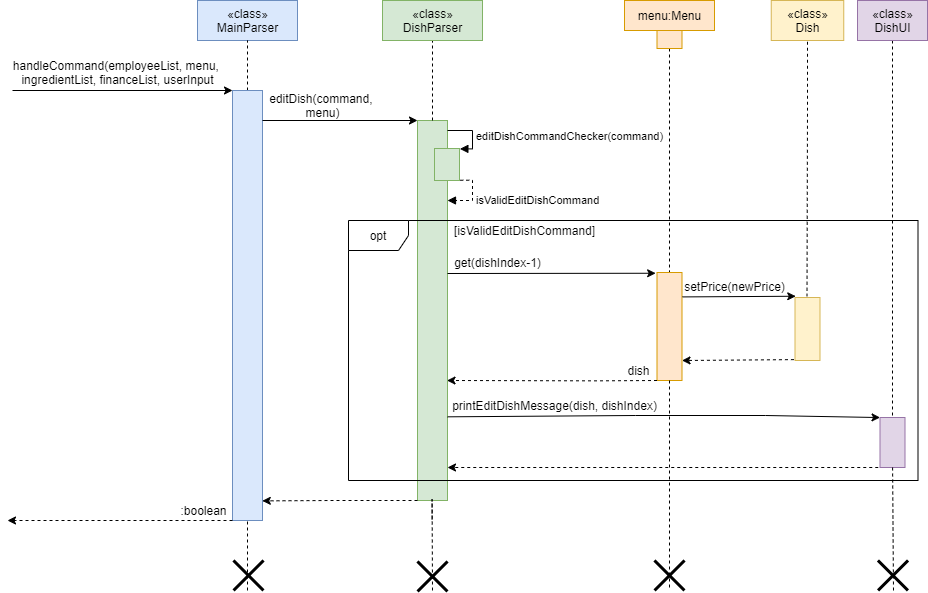

The diagram above was exported from draw.io. Its source (the exported page's mxGraphModel, read from the mxfile embedded in the PNG):
<mxGraphModel dx="2249" dy="772" grid="1" gridSize="10" guides="1" tooltips="1" connect="1" arrows="1" fold="1" page="1" pageScale="1" pageWidth="827" pageHeight="1169" math="0" shadow="0">
  <root>
    <mxCell id="0" />
    <mxCell id="1" parent="0" />
    <mxCell id="-0I5FlpkM6s1MZNJfY7n-1" value="" style="html=1;points=[];perimeter=orthogonalPerimeter;fillColor=#d5e8d4;strokeColor=#82b366;" parent="1" vertex="1">
      <mxGeometry x="-280" y="170" width="30" height="380" as="geometry" />
    </mxCell>
    <mxCell id="-0I5FlpkM6s1MZNJfY7n-7" style="edgeStyle=orthogonalEdgeStyle;rounded=0;orthogonalLoop=1;jettySize=auto;html=1;entryX=0.5;entryY=1;entryDx=0;entryDy=0;dashed=1;endArrow=none;endFill=0;" parent="1" source="-0I5FlpkM6s1MZNJfY7n-1" target="-0I5FlpkM6s1MZNJfY7n-4" edge="1">
      <mxGeometry relative="1" as="geometry" />
    </mxCell>
    <mxCell id="-0I5FlpkM6s1MZNJfY7n-3" value="«class»&lt;br&gt;MainParser" style="html=1;fillColor=#dae8fc;strokeColor=#6c8ebf;" parent="1" vertex="1">
      <mxGeometry x="-500" y="50" width="100" height="40" as="geometry" />
    </mxCell>
    <mxCell id="-0I5FlpkM6s1MZNJfY7n-4" value="«class»&lt;br&gt;DishParser" style="html=1;fillColor=#d5e8d4;strokeColor=#82b366;" parent="1" vertex="1">
      <mxGeometry x="-315" y="50" width="100" height="40" as="geometry" />
    </mxCell>
    <mxCell id="-0I5FlpkM6s1MZNJfY7n-6" style="edgeStyle=orthogonalEdgeStyle;rounded=0;orthogonalLoop=1;jettySize=auto;html=1;dashed=1;endArrow=none;endFill=0;" parent="1" source="-0I5FlpkM6s1MZNJfY7n-5" target="-0I5FlpkM6s1MZNJfY7n-3" edge="1">
      <mxGeometry relative="1" as="geometry" />
    </mxCell>
    <mxCell id="-0I5FlpkM6s1MZNJfY7n-5" value="" style="html=1;points=[];perimeter=orthogonalPerimeter;fillColor=#dae8fc;strokeColor=#6c8ebf;" parent="1" vertex="1">
      <mxGeometry x="-465" y="140" width="30" height="430" as="geometry" />
    </mxCell>
    <mxCell id="-0I5FlpkM6s1MZNJfY7n-8" value="" style="endArrow=classic;html=1;rounded=0;" parent="1" edge="1">
      <mxGeometry width="50" height="50" relative="1" as="geometry">
        <mxPoint x="-685" y="140" as="sourcePoint" />
        <mxPoint x="-465" y="140" as="targetPoint" />
      </mxGeometry>
    </mxCell>
    <mxCell id="-0I5FlpkM6s1MZNJfY7n-9" value="handleCommand(employeeList, menu, &lt;br&gt;ingredientList, financeList, userInput" style="text;html=1;resizable=0;autosize=1;align=center;verticalAlign=middle;points=[];fillColor=none;strokeColor=none;rounded=0;" parent="1" vertex="1">
      <mxGeometry x="-690" y="107" width="220" height="30" as="geometry" />
    </mxCell>
    <mxCell id="-0I5FlpkM6s1MZNJfY7n-10" value="" style="endArrow=classic;html=1;rounded=0;" parent="1" edge="1">
      <mxGeometry width="50" height="50" relative="1" as="geometry">
        <mxPoint x="-435" y="170" as="sourcePoint" />
        <mxPoint x="-280" y="170" as="targetPoint" />
        <Array as="points" />
      </mxGeometry>
    </mxCell>
    <mxCell id="-0I5FlpkM6s1MZNJfY7n-11" value="editDish(command, &lt;br&gt;menu)" style="text;html=1;resizable=0;autosize=1;align=center;verticalAlign=middle;points=[];fillColor=none;strokeColor=none;rounded=0;" parent="1" vertex="1">
      <mxGeometry x="-435" y="140" width="120" height="30" as="geometry" />
    </mxCell>
    <mxCell id="-0I5FlpkM6s1MZNJfY7n-14" value="" style="html=1;points=[];perimeter=orthogonalPerimeter;fillColor=#d5e8d4;strokeColor=#82b366;" parent="1" vertex="1">
      <mxGeometry x="-263" y="198" width="25" height="32" as="geometry" />
    </mxCell>
    <mxCell id="-0I5FlpkM6s1MZNJfY7n-15" value="editDishCommandChecker(command)" style="edgeStyle=orthogonalEdgeStyle;html=1;align=left;spacingLeft=2;endArrow=block;rounded=0;entryX=1.015;entryY=0.012;entryDx=0;entryDy=0;entryPerimeter=0;" parent="1" target="-0I5FlpkM6s1MZNJfY7n-14" edge="1">
      <mxGeometry x="0.1012" relative="1" as="geometry">
        <mxPoint x="-250" y="180" as="sourcePoint" />
        <Array as="points">
          <mxPoint x="-250" y="180" />
          <mxPoint x="-225" y="180" />
          <mxPoint x="-225" y="198" />
          <mxPoint x="-238" y="198" />
        </Array>
        <mxPoint x="-238" y="193" as="targetPoint" />
        <mxPoint as="offset" />
      </mxGeometry>
    </mxCell>
    <mxCell id="-0I5FlpkM6s1MZNJfY7n-17" value="isValidEditDishCommand" style="edgeStyle=orthogonalEdgeStyle;html=1;align=left;spacingLeft=2;endArrow=block;rounded=0;dashed=1;exitX=1.031;exitY=0.992;exitDx=0;exitDy=0;exitPerimeter=0;" parent="1" source="-0I5FlpkM6s1MZNJfY7n-14" edge="1">
      <mxGeometry x="0.1303" relative="1" as="geometry">
        <mxPoint x="-240" y="240" as="sourcePoint" />
        <Array as="points">
          <mxPoint x="-225" y="230" />
          <mxPoint x="-225" y="250" />
          <mxPoint x="-250" y="250" />
        </Array>
        <mxPoint x="-250" y="250" as="targetPoint" />
        <mxPoint as="offset" />
      </mxGeometry>
    </mxCell>
    <mxCell id="KMlJGPXqrv0V5tra2zH6-5" value="[isValidEditDishCommand]" style="text;html=1;align=center;verticalAlign=middle;resizable=0;points=[];autosize=1;strokeColor=none;fillColor=none;" parent="1" vertex="1">
      <mxGeometry x="-253" y="270" width="160" height="20" as="geometry" />
    </mxCell>
    <mxCell id="KMlJGPXqrv0V5tra2zH6-14" value="" style="endArrow=classic;html=1;rounded=0;entryX=-0.054;entryY=0.007;entryDx=0;entryDy=0;entryPerimeter=0;" parent="1" target="KMlJGPXqrv0V5tra2zH6-19" edge="1">
      <mxGeometry width="50" height="50" relative="1" as="geometry">
        <mxPoint x="-250" y="323" as="sourcePoint" />
        <mxPoint x="40" y="300" as="targetPoint" />
      </mxGeometry>
    </mxCell>
    <mxCell id="KMlJGPXqrv0V5tra2zH6-15" value="get(dishIndex-1)" style="text;html=1;resizable=0;autosize=1;align=center;verticalAlign=middle;points=[];fillColor=none;strokeColor=none;rounded=0;" parent="1" vertex="1">
      <mxGeometry x="-250" y="302" width="100" height="20" as="geometry" />
    </mxCell>
    <mxCell id="KMlJGPXqrv0V5tra2zH6-17" value="menu:Menu" style="html=1;fillColor=#ffe6cc;strokeColor=#d79b00;" parent="1" vertex="1">
      <mxGeometry x="-73" y="50" width="90" height="30" as="geometry" />
    </mxCell>
    <mxCell id="KMlJGPXqrv0V5tra2zH6-21" style="edgeStyle=orthogonalEdgeStyle;rounded=0;orthogonalLoop=1;jettySize=auto;html=1;dashed=1;endArrow=none;endFill=0;" parent="1" source="KMlJGPXqrv0V5tra2zH6-18" target="KMlJGPXqrv0V5tra2zH6-19" edge="1">
      <mxGeometry relative="1" as="geometry" />
    </mxCell>
    <mxCell id="KMlJGPXqrv0V5tra2zH6-18" value="" style="html=1;points=[];perimeter=orthogonalPerimeter;fillColor=#ffe6cc;strokeColor=#d79b00;" parent="1" vertex="1">
      <mxGeometry x="-40.5" y="80" width="25" height="18" as="geometry" />
    </mxCell>
    <mxCell id="KMlJGPXqrv0V5tra2zH6-19" value="" style="html=1;points=[];perimeter=orthogonalPerimeter;fillColor=#ffe6cc;strokeColor=#d79b00;" parent="1" vertex="1">
      <mxGeometry x="-40.5" y="322" width="25" height="108" as="geometry" />
    </mxCell>
    <mxCell id="KMlJGPXqrv0V5tra2zH6-20" value="" style="endArrow=classic;html=1;rounded=0;dashed=1;" parent="1" edge="1">
      <mxGeometry width="50" height="50" relative="1" as="geometry">
        <mxPoint x="-40.5" y="430" as="sourcePoint" />
        <mxPoint x="-250.5" y="430" as="targetPoint" />
        <Array as="points">
          <mxPoint x="-100.5" y="430.35" />
        </Array>
      </mxGeometry>
    </mxCell>
    <mxCell id="KMlJGPXqrv0V5tra2zH6-24" style="edgeStyle=orthogonalEdgeStyle;rounded=0;orthogonalLoop=1;jettySize=auto;html=1;dashed=1;endArrow=none;endFill=0;" parent="1" source="KMlJGPXqrv0V5tra2zH6-22" target="KMlJGPXqrv0V5tra2zH6-23" edge="1">
      <mxGeometry relative="1" as="geometry" />
    </mxCell>
    <mxCell id="KMlJGPXqrv0V5tra2zH6-22" value="«class»&lt;br&gt;DishUI" style="html=1;fillColor=#e1d5e7;strokeColor=#9673a6;" parent="1" vertex="1">
      <mxGeometry x="160" y="50" width="70" height="40" as="geometry" />
    </mxCell>
    <mxCell id="KMlJGPXqrv0V5tra2zH6-23" value="" style="html=1;points=[];perimeter=orthogonalPerimeter;fillColor=#e1d5e7;strokeColor=#9673a6;" parent="1" vertex="1">
      <mxGeometry x="182.5" y="467" width="25" height="50" as="geometry" />
    </mxCell>
    <mxCell id="KMlJGPXqrv0V5tra2zH6-25" value="" style="endArrow=classic;html=1;rounded=0;startArrow=none;exitX=1.072;exitY=0.742;exitDx=0;exitDy=0;exitPerimeter=0;entryX=0.002;entryY=0.021;entryDx=0;entryDy=0;entryPerimeter=0;" parent="1" edge="1">
      <mxGeometry width="50" height="50" relative="1" as="geometry">
        <mxPoint x="-249.8399999999997" y="466.31999999999994" as="sourcePoint" />
        <mxPoint x="182.54999999999973" y="467.04999999999995" as="targetPoint" />
        <Array as="points">
          <mxPoint x="-62" y="465" />
          <mxPoint x="68" y="465" />
        </Array>
      </mxGeometry>
    </mxCell>
    <mxCell id="KMlJGPXqrv0V5tra2zH6-27" value="" style="endArrow=classic;html=1;rounded=0;dashed=1;" parent="1" edge="1">
      <mxGeometry width="50" height="50" relative="1" as="geometry">
        <mxPoint x="180.75" y="517" as="sourcePoint" />
        <mxPoint x="-250" y="517" as="targetPoint" />
        <Array as="points">
          <mxPoint x="85.75" y="517" />
        </Array>
      </mxGeometry>
    </mxCell>
    <mxCell id="KMlJGPXqrv0V5tra2zH6-35" value="" style="endArrow=classic;html=1;rounded=0;dashed=1;entryX=0.993;entryY=0.924;entryDx=0;entryDy=0;entryPerimeter=0;" parent="1" edge="1">
      <mxGeometry width="50" height="50" relative="1" as="geometry">
        <mxPoint x="-280" y="549.9999999999999" as="sourcePoint" />
        <mxPoint x="-435.21000000000004" y="550.37" as="targetPoint" />
        <Array as="points">
          <mxPoint x="-364.5" y="550" />
        </Array>
      </mxGeometry>
    </mxCell>
    <mxCell id="KMlJGPXqrv0V5tra2zH6-36" value="" style="endArrow=classic;html=1;rounded=0;dashed=1;" parent="1" edge="1">
      <mxGeometry width="50" height="50" relative="1" as="geometry">
        <mxPoint x="-465" y="569.9999999999999" as="sourcePoint" />
        <mxPoint x="-690" y="570" as="targetPoint" />
        <Array as="points">
          <mxPoint x="-549.5" y="570" />
        </Array>
      </mxGeometry>
    </mxCell>
    <mxCell id="KMlJGPXqrv0V5tra2zH6-37" value=":boolean" style="text;html=1;resizable=0;autosize=1;align=center;verticalAlign=middle;points=[];fillColor=none;strokeColor=none;rounded=0;" parent="1" vertex="1">
      <mxGeometry x="-524" y="550" width="60" height="20" as="geometry" />
    </mxCell>
    <mxCell id="KMlJGPXqrv0V5tra2zH6-38" style="edgeStyle=orthogonalEdgeStyle;rounded=0;orthogonalLoop=1;jettySize=auto;html=1;dashed=1;endArrow=none;endFill=0;startArrow=none;" parent="1" edge="1">
      <mxGeometry relative="1" as="geometry">
        <mxPoint x="-450" y="640" as="sourcePoint" />
        <mxPoint x="-450" y="570" as="targetPoint" />
        <Array as="points">
          <mxPoint x="-450" y="569.97" />
        </Array>
      </mxGeometry>
    </mxCell>
    <mxCell id="KIey1365HLww_72pn109-1" value="dish" style="text;html=1;resizable=0;autosize=1;align=center;verticalAlign=middle;points=[];fillColor=none;strokeColor=none;rounded=0;" parent="1" vertex="1">
      <mxGeometry x="-79.5" y="410" width="40" height="20" as="geometry" />
    </mxCell>
    <mxCell id="KIey1365HLww_72pn109-4" value="" style="endArrow=classic;html=1;rounded=0;entryX=0.03;entryY=-0.02;entryDx=0;entryDy=0;entryPerimeter=0;exitX=1.02;exitY=0.226;exitDx=0;exitDy=0;exitPerimeter=0;" parent="1" source="KMlJGPXqrv0V5tra2zH6-19" target="5aXI4pI-3AIXuLU2m90Q-4" edge="1">
      <mxGeometry width="50" height="50" relative="1" as="geometry">
        <mxPoint x="-10" y="350" as="sourcePoint" />
        <mxPoint x="-15.000000000000227" y="409.9900000000001" as="targetPoint" />
        <Array as="points" />
      </mxGeometry>
    </mxCell>
    <mxCell id="KIey1365HLww_72pn109-6" value="setPrice(newPrice)" style="text;html=1;resizable=0;autosize=1;align=center;verticalAlign=middle;points=[];fillColor=none;strokeColor=none;rounded=0;" parent="1" vertex="1">
      <mxGeometry x="-23.5" y="326" width="120" height="20" as="geometry" />
    </mxCell>
    <mxCell id="KMlJGPXqrv0V5tra2zH6-26" value="printEditDishMessage(dish, dishIndex)" style="text;html=1;resizable=0;autosize=1;align=center;verticalAlign=middle;points=[];fillColor=none;strokeColor=none;rounded=0;" parent="1" vertex="1">
      <mxGeometry x="-253" y="445" width="220" height="20" as="geometry" />
    </mxCell>
    <mxCell id="KIey1365HLww_72pn109-8" style="edgeStyle=orthogonalEdgeStyle;rounded=0;orthogonalLoop=1;jettySize=auto;html=1;dashed=1;endArrow=none;endFill=0;startArrow=none;" parent="1" source="KMlJGPXqrv0V5tra2zH6-42" edge="1">
      <mxGeometry relative="1" as="geometry">
        <mxPoint x="-29" y="474" as="sourcePoint" />
        <mxPoint x="-29" y="640" as="targetPoint" />
        <Array as="points">
          <mxPoint x="-29" y="640" />
          <mxPoint x="-29" y="640" />
        </Array>
      </mxGeometry>
    </mxCell>
    <mxCell id="KIey1365HLww_72pn109-10" style="edgeStyle=orthogonalEdgeStyle;rounded=0;orthogonalLoop=1;jettySize=auto;html=1;dashed=1;endArrow=none;endFill=0;" parent="1" edge="1">
      <mxGeometry relative="1" as="geometry">
        <mxPoint x="-265.3600000000001" y="568.97" as="sourcePoint" />
        <mxPoint x="-265" y="640" as="targetPoint" />
        <Array as="points">
          <mxPoint x="-265" y="548.97" />
        </Array>
      </mxGeometry>
    </mxCell>
    <mxCell id="5aXI4pI-3AIXuLU2m90Q-2" style="edgeStyle=orthogonalEdgeStyle;rounded=0;orthogonalLoop=1;jettySize=auto;html=1;dashed=1;endArrow=none;endFill=0;entryX=0.48;entryY=-0.02;entryDx=0;entryDy=0;entryPerimeter=0;" parent="1" target="5aXI4pI-3AIXuLU2m90Q-4" edge="1">
      <mxGeometry relative="1" as="geometry">
        <mxPoint x="93.25" y="90" as="sourcePoint" />
        <mxPoint x="93.25" y="314" as="targetPoint" />
        <Array as="points">
          <mxPoint x="110" y="90" />
          <mxPoint x="110" y="160" />
        </Array>
      </mxGeometry>
    </mxCell>
    <mxCell id="5aXI4pI-3AIXuLU2m90Q-3" value="«class»&lt;br&gt;Dish" style="html=1;fillColor=#fff2cc;strokeColor=#d6b656;" parent="1" vertex="1">
      <mxGeometry x="73.75" y="50" width="72.5" height="40" as="geometry" />
    </mxCell>
    <mxCell id="5aXI4pI-3AIXuLU2m90Q-4" value="" style="html=1;points=[];perimeter=orthogonalPerimeter;fillColor=#fff2cc;strokeColor=#d6b656;" parent="1" vertex="1">
      <mxGeometry x="97.5" y="347" width="25" height="63" as="geometry" />
    </mxCell>
    <mxCell id="5aXI4pI-3AIXuLU2m90Q-9" value="" style="endArrow=classic;html=1;rounded=0;dashed=1;exitX=-0.043;exitY=0.986;exitDx=0;exitDy=0;exitPerimeter=0;" parent="1" source="5aXI4pI-3AIXuLU2m90Q-4" edge="1">
      <mxGeometry width="50" height="50" relative="1" as="geometry">
        <mxPoint x="194.5" y="410" as="sourcePoint" />
        <mxPoint x="-15.5" y="410" as="targetPoint" />
        <Array as="points" />
      </mxGeometry>
    </mxCell>
    <mxCell id="5aXI4pI-3AIXuLU2m90Q-7" value="" style="shape=umlDestroy;whiteSpace=wrap;html=1;strokeWidth=3;" parent="1" vertex="1">
      <mxGeometry x="180.5" y="610" width="30" height="30" as="geometry" />
    </mxCell>
    <mxCell id="KMlJGPXqrv0V5tra2zH6-42" value="" style="shape=umlDestroy;whiteSpace=wrap;html=1;strokeWidth=3;" parent="1" vertex="1">
      <mxGeometry x="-43" y="610" width="30" height="30" as="geometry" />
    </mxCell>
    <mxCell id="5aXI4pI-3AIXuLU2m90Q-13" value="" style="edgeStyle=orthogonalEdgeStyle;rounded=0;orthogonalLoop=1;jettySize=auto;html=1;dashed=1;endArrow=none;endFill=0;" parent="1" source="KMlJGPXqrv0V5tra2zH6-19" edge="1">
      <mxGeometry relative="1" as="geometry">
        <mxPoint x="-29" y="430" as="sourcePoint" />
        <mxPoint x="-28" y="640" as="targetPoint" />
        <Array as="points" />
      </mxGeometry>
    </mxCell>
    <mxCell id="KMlJGPXqrv0V5tra2zH6-39" value="" style="shape=umlDestroy;whiteSpace=wrap;html=1;strokeWidth=3;" parent="1" vertex="1">
      <mxGeometry x="-464" y="610" width="30" height="30" as="geometry" />
    </mxCell>
    <mxCell id="5aXI4pI-3AIXuLU2m90Q-15" value="" style="shape=umlDestroy;whiteSpace=wrap;html=1;strokeWidth=3;" parent="1" vertex="1">
      <mxGeometry x="-280" y="611" width="30" height="30" as="geometry" />
    </mxCell>
    <mxCell id="5aXI4pI-3AIXuLU2m90Q-16" style="edgeStyle=orthogonalEdgeStyle;rounded=0;orthogonalLoop=1;jettySize=auto;html=1;dashed=1;endArrow=none;endFill=0;" parent="1" edge="1">
      <mxGeometry relative="1" as="geometry">
        <mxPoint x="195.08" y="517" as="sourcePoint" />
        <mxPoint x="196" y="640" as="targetPoint" />
        <Array as="points">
          <mxPoint x="194.5" y="517" />
          <mxPoint x="195.5" y="517" />
        </Array>
      </mxGeometry>
    </mxCell>
    <mxCell id="KMlJGPXqrv0V5tra2zH6-4" value="opt" style="shape=umlFrame;whiteSpace=wrap;html=1;" parent="1" vertex="1">
      <mxGeometry x="-349" y="270" width="569.5" height="260" as="geometry" />
    </mxCell>
  </root>
</mxGraphModel>